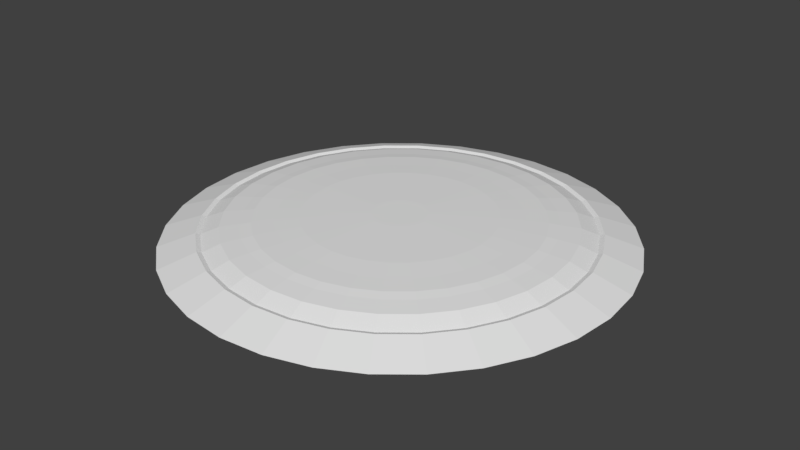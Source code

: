# Source: kaiutin_k_yt_v_.blend  (saved by Blender 2.79.0; exported with 4.5.12 LTS)
import bpy
from mathutils import Matrix  # noqa: F401  (used for matrix-valued properties, if any)

bpy.ops.wm.read_factory_settings(use_empty=True)
scene = bpy.context.scene
scene.name = 'Scene'

# ---- collections
col_collection_1 = bpy.data.collections.new('Collection 1'); scene.collection.children.link(col_collection_1)

# ---- world
world_world = bpy.data.worlds.new('World'); scene.world = world_world
world_world.color = (0.05088, 0.05088, 0.05088)
world_world.use_sun_shadow = False
world_world.sun_shadow_jitter_overblur = 0.0
world_world.cycles.sampling_method = 'MANUAL'

# ---- meshes
me_cylinder = bpy.data.meshes.new('Cylinder')
me_cylinder.from_pydata([(0.0, 1.0, -0.9752), (-9.488e-08, 0.5178, -0.8755), (0.1951, 0.9808, -0.9752), (0.101, 0.5079, -0.8755), (0.3827, 0.9239, -0.9752), (0.1982, 0.4784, -0.8755), (0.5556, 0.8315, -0.9752), (0.2877, 0.4305, -0.8755), (0.7071, 0.7071, -0.9752), (0.3661, 0.3661, -0.8755), (0.8315, 0.5556, -0.9752), (0.4305, 0.2877, -0.8755), (0.9239, 0.3827, -0.9752), (0.4784, 0.1982, -0.8755), (0.9808, 0.1951, -0.9752), (0.5079, 0.101, -0.8755), (1.0, 7.55e-08, -0.9752), (0.5178, 4.343e-08, -0.8755), (0.9808, -0.1951, -0.9752), (0.5079, -0.101, -0.8755), (0.9239, -0.3827, -0.9752), (0.4784, -0.1982, -0.8755), (0.8315, -0.5556, -0.9752), (0.4305, -0.2877, -0.8755), (0.7071, -0.7071, -0.9752), (0.3661, -0.3661, -0.8755), (0.5556, -0.8315, -0.9752), (0.2877, -0.4305, -0.8755), (0.3827, -0.9239, -0.9752), (0.1982, -0.4784, -0.8755), (0.1951, -0.9808, -0.9752), (0.101, -0.5079, -0.8755), (-3.258e-07, -1.0, -0.9752), (-1.207e-07, -0.5178, -0.8755), (-0.1951, -0.9808, -0.9752), (-0.101, -0.5079, -0.8755), (-0.3827, -0.9239, -0.9752), (-0.1982, -0.4784, -0.8755), (-0.5556, -0.8315, -0.9752), (-0.2877, -0.4305, -0.8755), (-0.7071, -0.7071, -0.9752), (-0.3661, -0.3661, -0.8755), (-0.8315, -0.5556, -0.9752), (-0.4305, -0.2877, -0.8755), (-0.9239, -0.3827, -0.9752), (-0.4784, -0.1982, -0.8755), (-0.9808, -0.1951, -0.9752), (-0.5079, -0.101, -0.8755), (-1.0, 9.656e-07, -0.9752), (-0.5178, 5.8e-07, -0.8755), (-0.9808, 0.1951, -0.9752), (-0.5079, 0.101, -0.8755), (-0.9239, 0.3827, -0.9752), (-0.4784, 0.1982, -0.8755), (-0.8315, 0.5556, -0.9752), (-0.4305, 0.2877, -0.8755), (-0.7071, 0.7071, -0.9752), (-0.3661, 0.3661, -0.8755), (-0.5556, 0.8315, -0.9752), (-0.2877, 0.4305, -0.8755), (-0.3827, 0.9239, -0.9752), (-0.1982, 0.4784, -0.8755), (-0.1951, 0.9808, -0.9752), (-0.101, 0.5079, -0.8755), (1.414e-08, 0.8377, -0.9185), (0.1634, 0.8216, -0.9185), (0.3206, 0.774, -0.9185), (0.4654, 0.6966, -0.9185), (0.5924, 0.5924, -0.9185), (0.6966, 0.4654, -0.9185), (0.774, 0.3206, -0.9185), (0.8216, 0.1634, -0.9185), (0.8377, 1.02e-07, -0.9185), (0.8216, -0.1634, -0.9185), (0.774, -0.3206, -0.9185), (0.6966, -0.4654, -0.9185), (0.5924, -0.5924, -0.9185), (0.4654, -0.6966, -0.9185), (0.3206, -0.774, -0.9185), (0.1634, -0.8216, -0.9185), (-2.588e-07, -0.8377, -0.9185), (-0.1634, -0.8216, -0.9185), (-0.3206, -0.774, -0.9185), (-0.4654, -0.6966, -0.9185), (-0.5924, -0.5924, -0.9185), (-0.6966, -0.4654, -0.9185), (-0.774, -0.3206, -0.9185), (-0.8216, -0.1634, -0.9185), (-0.8377, 8.477e-07, -0.9185), (-0.8216, 0.1634, -0.9185), (-0.774, 0.3206, -0.9185), (-0.6966, 0.4654, -0.9185), (-0.5924, 0.5924, -0.9185), (-0.4654, 0.6966, -0.9185), (-0.3206, 0.774, -0.9185), (-0.1634, 0.8216, -0.9185), (0.1596, 0.8024, -0.9248), (1.563e-08, 0.8182, -0.9248), (0.3131, 0.7559, -0.9248), (0.4545, 0.6803, -0.9248), (0.5785, 0.5785, -0.9248), (0.6803, 0.4545, -0.9248), (0.7559, 0.3131, -0.9248), (0.8024, 0.1596, -0.9248), (0.8182, 1.068e-07, -0.9248), (0.8024, -0.1596, -0.9248), (0.7559, -0.3131, -0.9248), (0.6803, -0.4545, -0.9248), (0.5785, -0.5785, -0.9248), (0.4545, -0.6803, -0.9248), (0.3131, -0.7559, -0.9248), (0.1596, -0.8024, -0.9248), (-2.51e-07, -0.8182, -0.9248), (-0.1596, -0.8024, -0.9248), (-0.3131, -0.7559, -0.9248), (-0.4545, -0.6803, -0.9248), (-0.5785, -0.5785, -0.9248), (-0.6803, -0.4545, -0.9248), (-0.7559, -0.3131, -0.9248), (-0.8024, -0.1596, -0.9248), (-0.8182, 8.35e-07, -0.9248), (-0.8024, 0.1596, -0.9248), (-0.7559, 0.3131, -0.9248), (-0.6803, 0.4545, -0.9248), (-0.5785, 0.5785, -0.9248), (-0.4545, 0.6803, -0.9248), (-0.3131, 0.7559, -0.9248), (-0.1596, 0.8024, -0.9248), (0.1448, 0.7282, -0.8956), (-1.158e-08, 0.7424, -0.8956), (0.2841, 0.6859, -0.8956), (0.4125, 0.6173, -0.8956), (0.525, 0.525, -0.8956), (0.6173, 0.4125, -0.8956), (0.6859, 0.2841, -0.8956), (0.7282, 0.1448, -0.8956), (0.7424, 9.26e-08, -0.8956), (0.7282, -0.1448, -0.8956), (0.6859, -0.2841, -0.8956), (0.6173, -0.4125, -0.8956), (0.525, -0.525, -0.8956), (0.4125, -0.6173, -0.8956), (0.2841, -0.6859, -0.8956), (0.1448, -0.7282, -0.8956), (-2.223e-07, -0.7424, -0.8956), (-0.1448, -0.7282, -0.8956), (-0.2841, -0.6859, -0.8956), (-0.4125, -0.6173, -0.8956), (-0.525, -0.525, -0.8956), (-0.6173, -0.4125, -0.8956), (-0.6859, -0.2841, -0.8956), (-0.7282, -0.1448, -0.8956), (-0.7424, 7.644e-07, -0.8956), (-0.7282, 0.1448, -0.8956), (-0.6859, 0.2841, -0.8956), (-0.6173, 0.4125, -0.8956), (-0.525, 0.525, -0.8956), (-0.4125, 0.6173, -0.8956), (-0.2841, 0.6859, -0.8956), (-0.1448, 0.7282, -0.8956), (0.1285, 0.646, -0.8862), (-4.575e-08, 0.6587, -0.8862), (0.2521, 0.6086, -0.8862), (0.366, 0.5477, -0.8862), (0.4658, 0.4658, -0.8862), (0.5477, 0.366, -0.8862), (0.6086, 0.2521, -0.8862), (0.646, 0.1285, -0.8862), (0.6587, 7.63e-08, -0.8862), (0.646, -0.1285, -0.8862), (0.6086, -0.2521, -0.8862), (0.5477, -0.366, -0.8862), (0.4658, -0.4658, -0.8862), (0.366, -0.5477, -0.8862), (0.2521, -0.6086, -0.8862), (0.1285, -0.646, -0.8862), (-1.879e-07, -0.6587, -0.8862), (-0.1285, -0.646, -0.8862), (-0.2521, -0.6086, -0.8862), (-0.366, -0.5477, -0.8862), (-0.4658, -0.4658, -0.8862), (-0.5477, -0.366, -0.8862), (-0.6086, -0.2521, -0.8862), (-0.646, -0.1285, -0.8862), (-0.6587, 6.958e-07, -0.8862), (-0.646, 0.1285, -0.8862), (-0.6086, 0.2521, -0.8862), (-0.5477, 0.366, -0.8862), (-0.4658, 0.4658, -0.8862), (-0.366, 0.5477, -0.8862), (-0.2521, 0.6086, -0.8862), (-0.1285, 0.646, -0.8862), (0.1193, 0.5995, -0.8795), (-6.864e-08, 0.6113, -0.8795), (0.2339, 0.5648, -0.8795), (0.3396, 0.5083, -0.8795), (0.4322, 0.4322, -0.8795), (0.5083, 0.3396, -0.8795), (0.5648, 0.2339, -0.8795), (0.5995, 0.1193, -0.8795), (0.6113, 6.583e-08, -0.8795), (0.5995, -0.1193, -0.8795), (0.5648, -0.2339, -0.8795), (0.5083, -0.3396, -0.8795), (0.4322, -0.4322, -0.8795), (0.3396, -0.5083, -0.8795), (0.2339, -0.5648, -0.8795), (0.1193, -0.5995, -0.8795), (-1.658e-07, -0.6113, -0.8795), (-0.1193, -0.5995, -0.8795), (-0.2339, -0.5648, -0.8795), (-0.3396, -0.5083, -0.8795), (-0.4322, -0.4322, -0.8795), (-0.5083, -0.3396, -0.8795), (-0.5648, -0.2339, -0.8795), (-0.5995, -0.1193, -0.8795), (-0.6113, 6.511e-07, -0.8795), (-0.5995, 0.1193, -0.8795), (-0.5648, 0.2339, -0.8795), (-0.5083, 0.3396, -0.8795), (-0.4322, 0.4322, -0.8795), (-0.3396, 0.5083, -0.8795), (-0.2339, 0.5648, -0.8795), (-0.1193, 0.5995, -0.8795), (-9.488e-08, 0.5178, -0.8755), (0.101, 0.5079, -0.8755), (0.1982, 0.4784, -0.8755), (0.2877, 0.4305, -0.8755), (0.3661, 0.3661, -0.8755), (0.4305, 0.2877, -0.8755), (0.4784, 0.1982, -0.8755), (0.5079, 0.101, -0.8755), (0.5178, 4.343e-08, -0.8755), (0.5079, -0.101, -0.8755), (0.4784, -0.1982, -0.8755), (0.4305, -0.2877, -0.8755), (0.3661, -0.3661, -0.8755), (0.2877, -0.4305, -0.8755), (0.1982, -0.4784, -0.8755), (0.101, -0.5079, -0.8755), (-1.207e-07, -0.5178, -0.8755), (-0.101, -0.5079, -0.8755), (-0.1982, -0.4784, -0.8755), (-0.2877, -0.4305, -0.8755), (-0.3661, -0.3661, -0.8755), (-0.4305, -0.2877, -0.8755), (-0.4784, -0.1982, -0.8755), (-0.5079, -0.101, -0.8755), (-0.5178, 5.8e-07, -0.8755), (-0.5079, 0.101, -0.8755), (-0.4784, 0.1982, -0.8755), (-0.4305, 0.2877, -0.8755), (-0.3661, 0.3661, -0.8755), (-0.2877, 0.4305, -0.8755), (-0.1982, 0.4784, -0.8755), (-0.101, 0.5079, -0.8755), (0.004216, 0.0212, -0.8648), (-1.141e-07, 0.02161, -0.8648), (0.00827, 0.01997, -0.8648), (0.01201, 0.01797, -0.8648), (0.01528, 0.01528, -0.8648), (0.01797, 0.01201, -0.8648), (0.01997, 0.00827, -0.8648), (0.0212, 0.004216, -0.8648), (0.02161, -9.388e-08, -0.8648), (0.0212, -0.004216, -0.8648), (0.01997, -0.00827, -0.8648), (0.01797, -0.01201, -0.8648), (0.01528, -0.01528, -0.8648), (0.01201, -0.01797, -0.8648), (0.00827, -0.01997, -0.8648), (0.004216, -0.0212, -0.8648), (-3.801e-09, -0.02161, -0.8648), (-0.004216, -0.0212, -0.8648), (-0.00827, -0.01997, -0.8648), (-0.01201, -0.01797, -0.8648), (-0.01528, -0.01528, -0.8648), (-0.01797, -0.01201, -0.8648), (-0.01997, -0.00827, -0.8648), (-0.0212, -0.004216, -0.8648), (-0.02161, 1.88e-07, -0.8648), (-0.0212, 0.004216, -0.8648), (-0.01997, 0.00827, -0.8648), (-0.01797, 0.01201, -0.8648), (-0.01528, 0.01528, -0.8648), (-0.01201, 0.01797, -0.8648), (-0.008271, 0.01997, -0.8648), (-0.004216, 0.0212, -0.8648), (0.08068, 0.4056, -0.8701), (-1.023e-07, 0.4136, -0.8701), (0.1583, 0.3821, -0.8701), (0.2298, 0.3439, -0.8701), (0.2924, 0.2924, -0.8701), (0.3439, 0.2298, -0.8701), (0.3821, 0.1583, -0.8701), (0.4056, 0.08068, -0.8701), (0.4136, 1.534e-08, -0.8701), (0.4056, -0.08068, -0.8701), (0.3821, -0.1583, -0.8701), (0.3439, -0.2298, -0.8701), (0.2924, -0.2924, -0.8701), (0.2298, -0.3439, -0.8701), (0.1583, -0.3821, -0.8701), (0.08068, -0.4056, -0.8701), (-9.339e-08, -0.4136, -0.8701), (-0.08068, -0.4056, -0.8701), (-0.1583, -0.3821, -0.8701), (-0.2298, -0.3439, -0.8701), (-0.2924, -0.2924, -0.8701), (-0.3439, -0.2298, -0.8701), (-0.3821, -0.1583, -0.8701), (-0.4056, -0.08068, -0.8701), (-0.4136, 5.149e-07, -0.8701), (-0.4056, 0.08068, -0.8701), (-0.3821, 0.1583, -0.8701), (-0.3439, 0.2298, -0.8701), (-0.2924, 0.2924, -0.8701), (-0.2298, 0.3439, -0.8701), (-0.1583, 0.3821, -0.8701), (-0.08068, 0.4056, -0.8701), (0.02344, 0.1179, -0.8648), (-9.79e-08, 0.1202, -0.8648), (0.04598, 0.111, -0.8648), (0.06676, 0.09991, -0.8648), (0.08497, 0.08497, -0.8648), (0.09991, 0.06676, -0.8648), (0.111, 0.04598, -0.8648), (0.1179, 0.02344, -0.8648), (0.1202, -7.802e-08, -0.8648), (0.1179, -0.02344, -0.8648), (0.111, -0.04598, -0.8648), (0.09991, -0.06676, -0.8648), (0.08497, -0.08497, -0.8648), (0.06676, -0.09991, -0.8648), (0.04598, -0.111, -0.8648), (0.02344, -0.1179, -0.8648), (9.849e-09, -0.1202, -0.8648), (-0.02344, -0.1179, -0.8648), (-0.04598, -0.111, -0.8648), (-0.06676, -0.09991, -0.8648), (-0.08497, -0.08497, -0.8648), (-0.09991, -0.06676, -0.8648), (-0.111, -0.04598, -0.8648), (-0.1179, -0.02344, -0.8648), (-0.1202, 3.26e-07, -0.8648), (-0.1179, 0.02344, -0.8648), (-0.111, 0.04598, -0.8648), (-0.09991, 0.06676, -0.8648), (-0.08497, 0.08497, -0.8648), (-0.06676, 0.09991, -0.8648), (-0.04598, 0.111, -0.8648), (-0.02344, 0.1179, -0.8648)], [], [(64, 97, 96, 65), (65, 96, 98, 66), (66, 98, 99, 67), (67, 99, 100, 68), (68, 100, 101, 69), (69, 101, 102, 70), (70, 102, 103, 71), (71, 103, 104, 72), (72, 104, 105, 73), (73, 105, 106, 74), (74, 106, 107, 75), (75, 107, 108, 76), (76, 108, 109, 77), (77, 109, 110, 78), (78, 110, 111, 79), (79, 111, 112, 80), (80, 112, 113, 81), (81, 113, 114, 82), (82, 114, 115, 83), (83, 115, 116, 84), (84, 116, 117, 85), (85, 117, 118, 86), (86, 118, 119, 87), (87, 119, 120, 88), (88, 120, 121, 89), (89, 121, 122, 90), (90, 122, 123, 91), (91, 123, 124, 92), (92, 124, 125, 93), (93, 125, 126, 94), (94, 126, 127, 95), (95, 127, 97, 64), (0, 2, 4, 6, 8, 10, 12, 14, 16, 18, 20, 22, 24, 26, 28, 30, 32, 34, 36, 38, 40, 42, 44, 46, 48, 50, 52, 54, 56, 58, 60, 62), (62, 95, 64, 0), (60, 94, 95, 62), (58, 93, 94, 60), (56, 92, 93, 58), (54, 91, 92, 56), (52, 90, 91, 54), (50, 89, 90, 52), (48, 88, 89, 50), (46, 87, 88, 48), (44, 86, 87, 46), (42, 85, 86, 44), (40, 84, 85, 42), (38, 83, 84, 40), (36, 82, 83, 38), (34, 81, 82, 36), (32, 80, 81, 34), (30, 79, 80, 32), (28, 78, 79, 30), (26, 77, 78, 28), (24, 76, 77, 26), (22, 75, 76, 24), (20, 74, 75, 22), (18, 73, 74, 20), (16, 72, 73, 18), (14, 71, 72, 16), (12, 70, 71, 14), (10, 69, 70, 12), (8, 68, 69, 10), (6, 67, 68, 8), (4, 66, 67, 6), (2, 65, 66, 4), (0, 64, 65, 2), (129, 128, 96, 97), (128, 130, 98, 96), (130, 131, 99, 98), (131, 132, 100, 99), (132, 133, 101, 100), (133, 134, 102, 101), (134, 135, 103, 102), (135, 136, 104, 103), (136, 137, 105, 104), (137, 138, 106, 105), (138, 139, 107, 106), (139, 140, 108, 107), (140, 141, 109, 108), (141, 142, 110, 109), (142, 143, 111, 110), (143, 144, 112, 111), (144, 145, 113, 112), (145, 146, 114, 113), (146, 147, 115, 114), (147, 148, 116, 115), (148, 149, 117, 116), (149, 150, 118, 117), (150, 151, 119, 118), (151, 152, 120, 119), (152, 153, 121, 120), (153, 154, 122, 121), (154, 155, 123, 122), (155, 156, 124, 123), (156, 157, 125, 124), (157, 158, 126, 125), (158, 159, 127, 126), (159, 129, 97, 127), (161, 160, 128, 129), (160, 162, 130, 128), (162, 163, 131, 130), (163, 164, 132, 131), (164, 165, 133, 132), (165, 166, 134, 133), (166, 167, 135, 134), (167, 168, 136, 135), (168, 169, 137, 136), (169, 170, 138, 137), (170, 171, 139, 138), (171, 172, 140, 139), (172, 173, 141, 140), (173, 174, 142, 141), (174, 175, 143, 142), (175, 176, 144, 143), (176, 177, 145, 144), (177, 178, 146, 145), (178, 179, 147, 146), (179, 180, 148, 147), (180, 181, 149, 148), (181, 182, 150, 149), (182, 183, 151, 150), (183, 184, 152, 151), (184, 185, 153, 152), (185, 186, 154, 153), (186, 187, 155, 154), (187, 188, 156, 155), (188, 189, 157, 156), (189, 190, 158, 157), (190, 191, 159, 158), (191, 161, 129, 159), (193, 192, 160, 161), (192, 194, 162, 160), (194, 195, 163, 162), (195, 196, 164, 163), (196, 197, 165, 164), (197, 198, 166, 165), (198, 199, 167, 166), (199, 200, 168, 167), (200, 201, 169, 168), (201, 202, 170, 169), (202, 203, 171, 170), (203, 204, 172, 171), (204, 205, 173, 172), (205, 206, 174, 173), (206, 207, 175, 174), (207, 208, 176, 175), (208, 209, 177, 176), (209, 210, 178, 177), (210, 211, 179, 178), (211, 212, 180, 179), (212, 213, 181, 180), (213, 214, 182, 181), (214, 215, 183, 182), (215, 216, 184, 183), (216, 217, 185, 184), (217, 218, 186, 185), (218, 219, 187, 186), (219, 220, 188, 187), (220, 221, 189, 188), (221, 222, 190, 189), (222, 223, 191, 190), (223, 193, 161, 191), (1, 3, 192, 193), (3, 5, 194, 192), (5, 7, 195, 194), (7, 9, 196, 195), (9, 11, 197, 196), (11, 13, 198, 197), (13, 15, 199, 198), (15, 17, 200, 199), (17, 19, 201, 200), (19, 21, 202, 201), (21, 23, 203, 202), (23, 25, 204, 203), (25, 27, 205, 204), (27, 29, 206, 205), (29, 31, 207, 206), (31, 33, 208, 207), (33, 35, 209, 208), (35, 37, 210, 209), (37, 39, 211, 210), (39, 41, 212, 211), (41, 43, 213, 212), (43, 45, 214, 213), (45, 47, 215, 214), (47, 49, 216, 215), (49, 51, 217, 216), (51, 53, 218, 217), (53, 55, 219, 218), (55, 57, 220, 219), (57, 59, 221, 220), (59, 61, 222, 221), (61, 63, 223, 222), (63, 1, 193, 223), (256, 257, 287, 286, 285, 284, 283, 282, 281, 280, 279, 278, 277, 276, 275, 274, 273, 272, 271, 270, 269, 268, 267, 266, 265, 264, 263, 262, 261, 260, 259, 258), (289, 288, 225, 224), (288, 290, 226, 225), (290, 291, 227, 226), (291, 292, 228, 227), (292, 293, 229, 228), (293, 294, 230, 229), (294, 295, 231, 230), (295, 296, 232, 231), (296, 297, 233, 232), (297, 298, 234, 233), (298, 299, 235, 234), (299, 300, 236, 235), (300, 301, 237, 236), (301, 302, 238, 237), (302, 303, 239, 238), (303, 304, 240, 239), (304, 305, 241, 240), (305, 306, 242, 241), (306, 307, 243, 242), (307, 308, 244, 243), (308, 309, 245, 244), (309, 310, 246, 245), (310, 311, 247, 246), (311, 312, 248, 247), (312, 313, 249, 248), (313, 314, 250, 249), (314, 315, 251, 250), (315, 316, 252, 251), (316, 317, 253, 252), (317, 318, 254, 253), (318, 319, 255, 254), (319, 289, 224, 255), (321, 320, 288, 289), (320, 322, 290, 288), (322, 323, 291, 290), (323, 324, 292, 291), (324, 325, 293, 292), (325, 326, 294, 293), (326, 327, 295, 294), (327, 328, 296, 295), (328, 329, 297, 296), (329, 330, 298, 297), (330, 331, 299, 298), (331, 332, 300, 299), (332, 333, 301, 300), (333, 334, 302, 301), (334, 335, 303, 302), (335, 336, 304, 303), (336, 337, 305, 304), (337, 338, 306, 305), (338, 339, 307, 306), (339, 340, 308, 307), (340, 341, 309, 308), (341, 342, 310, 309), (342, 343, 311, 310), (343, 344, 312, 311), (344, 345, 313, 312), (345, 346, 314, 313), (346, 347, 315, 314), (347, 348, 316, 315), (348, 349, 317, 316), (349, 350, 318, 317), (350, 351, 319, 318), (351, 321, 289, 319), (257, 256, 320, 321), (256, 258, 322, 320), (258, 259, 323, 322), (259, 260, 324, 323), (260, 261, 325, 324), (261, 262, 326, 325), (262, 263, 327, 326), (263, 264, 328, 327), (264, 265, 329, 328), (265, 266, 330, 329), (266, 267, 331, 330), (267, 268, 332, 331), (268, 269, 333, 332), (269, 270, 334, 333), (270, 271, 335, 334), (271, 272, 336, 335), (272, 273, 337, 336), (273, 274, 338, 337), (274, 275, 339, 338), (275, 276, 340, 339), (276, 277, 341, 340), (277, 278, 342, 341), (278, 279, 343, 342), (279, 280, 344, 343), (280, 281, 345, 344), (281, 282, 346, 345), (282, 283, 347, 346), (283, 284, 348, 347), (284, 285, 349, 348), (285, 286, 350, 349), (286, 287, 351, 350), (287, 257, 321, 351)])
me_cylinder.use_remesh_preserve_volume = False
me_cylinder.use_remesh_preserve_attributes = False
me_cylinder.use_mirror_vertex_groups = False
me_cylinder.update()

# ---- objects
ob_cylinder = bpy.data.objects.new('Cylinder', me_cylinder)

# ---- transforms, parenting, visibility, modifiers, constraints
ob_cylinder.location = (0.0, 0.0, 1.279)
ob_cylinder.lineart.crease_threshold = 0.0

# ---- collection membership
col_collection_1.objects.link(ob_cylinder)

# ---- scene / render settings (as saved in the file)
scene.frame_start = 1; scene.frame_end = 250; scene.frame_set(1)
scene.render.engine = 'CYCLES'
scene.render.resolution_percentage = 50
scene.render.dither_intensity = 0.0
scene.cycles.use_denoising = False
scene.cycles.samples = 128
scene.cycles.sampling_pattern = 'TABULATED_SOBOL'
scene.cycles.use_adaptive_sampling = False
scene.cycles.use_light_tree = False
scene.cycles.blur_glossy = 0.0
scene.cycles.sample_clamp_indirect = 0.0
scene.view_settings.view_transform = 'Standard'
bpy.context.view_layer.update()

# ---- added for rendering (the .blend has no active camera and no usable light): camera, sun
cam_auto = bpy.data.cameras.new('AutoCamera')
cam_auto.lens = 50.0
cam_auto.sensor_width = 36.0
cam_auto.clip_end = 1000.0
ob_auto_camera = bpy.data.objects.new('AutoCamera', cam_auto)
scene.collection.objects.link(ob_auto_camera)
ob_auto_camera.location = (2.61892, -3.14271, 2.45371)
ob_auto_camera.rotation_euler = (1.09748, -7.21219e-08, 0.694738)
scene.camera = ob_auto_camera
light_auto_sun = bpy.data.lights.new('AutoSun', 'SUN')
light_auto_sun.energy = 3.0
light_auto_sun.angle = 0.0523599
ob_auto_sun = bpy.data.objects.new('AutoSun', light_auto_sun)
scene.collection.objects.link(ob_auto_sun)
ob_auto_sun.rotation_euler = (0.872665, 0.174533, 0.523599)
bpy.context.view_layer.update()
